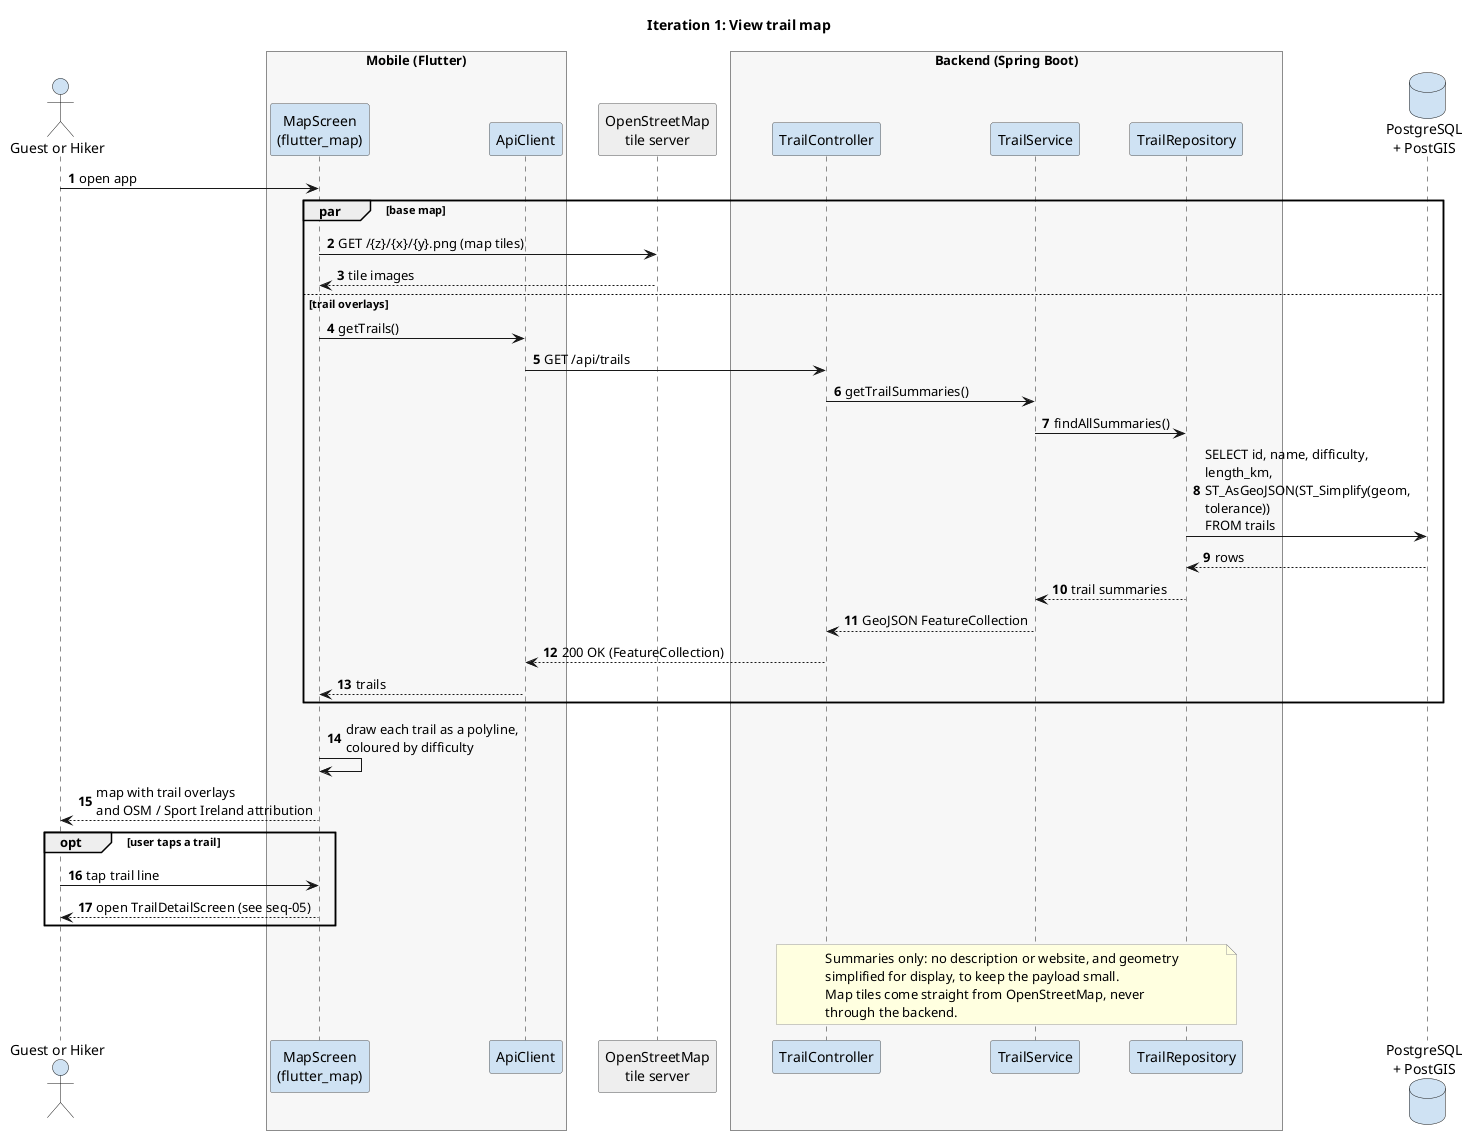

The diagram above was rendered by PlantUML. Its source (embedded in the PNG):
@startuml seq-03-view-map
!include _style.iuml
title Iteration 1: View trail map

actor "Guest or Hiker" as User
box "Mobile (Flutter)" #F7F7F7
  participant "MapScreen\n(flutter_map)" as UI
  participant "ApiClient" as Api
end box
participant "OpenStreetMap\ntile server" as OSM #EEEEEE
box "Backend (Spring Boot)" #F7F7F7
  participant "TrailController" as Ctrl
  participant "TrailService" as Svc
  participant "TrailRepository" as Repo
end box
database "PostgreSQL\n+ PostGIS" as DB

User -> UI : open app
par base map
  UI -> OSM : GET /{z}/{x}/{y}.png (map tiles)
  OSM --> UI : tile images
else trail overlays
  UI -> Api : getTrails()
  Api -> Ctrl : GET /api/trails
  Ctrl -> Svc : getTrailSummaries()
  Svc -> Repo : findAllSummaries()
  Repo -> DB : SELECT id, name, difficulty, length_km,\nST_AsGeoJSON(ST_Simplify(geom, tolerance))\nFROM trails
  DB --> Repo : rows
  Repo --> Svc : trail summaries
  Svc --> Ctrl : GeoJSON FeatureCollection
  Ctrl --> Api : 200 OK (FeatureCollection)
  Api --> UI : trails
end
UI -> UI : draw each trail as a polyline,\ncoloured by difficulty
UI --> User : map with trail overlays\nand OSM / Sport Ireland attribution

opt user taps a trail
  User -> UI : tap trail line
  UI --> User : open TrailDetailScreen (see seq-05)
end

note over Ctrl, Repo
  Summaries only: no description or website, and geometry
  simplified for display, to keep the payload small.
  Map tiles come straight from OpenStreetMap, never
  through the backend.
end note

@enduml